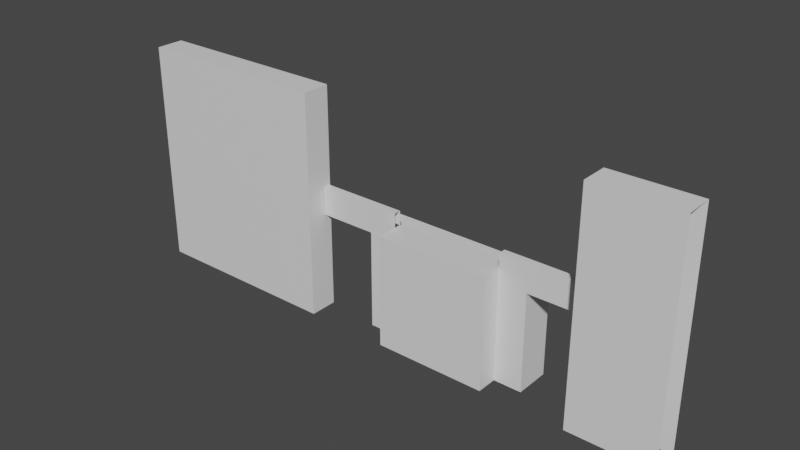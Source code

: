 # Source: 2fort_fort_front.blend  (saved by Blender 2.82.7; exported with 4.5.12 LTS)
import bpy
from mathutils import Matrix  # noqa: F401  (used for matrix-valued properties, if any)

bpy.ops.wm.read_factory_settings(use_empty=True)
scene = bpy.context.scene
scene.name = 'Scene'

# ---- collections
col_collection = bpy.data.collections.new('Collection'); scene.collection.children.link(col_collection)

# ---- materials (node trees are filled in below, after node groups)
mat_default_obj = bpy.data.materials.new('Default OBJ')
mat_default_obj.use_transparent_shadow = False

# ---- material node trees
mat_default_obj.use_nodes = True; mat_default_obj.node_tree.nodes.clear()
_N = mat_default_obj.node_tree.nodes; _L = mat_default_obj.node_tree.links
n0 = _N.new('ShaderNodeOutputMaterial'); n0.name = 'Material Output'; n0.location = (300, 300)
n1 = _N.new('ShaderNodeBsdfPrincipled'); n1.name = 'Principled BSDF'; n1.location = (10, 300)
n1.distribution = 'GGX'
n1.subsurface_method = 'BURLEY'
n1.inputs[3].default_value = 1.45
n1.inputs[27].default_value = (0.0, 0.0, 0.0, 1.0)
n1.inputs[28].default_value = 1.0
_L.new(n1.outputs[0], n0.inputs[0])
n0.is_active_output = True

# ---- world
world_world = bpy.data.worlds.new('World'); scene.world = world_world
world_world.use_nodes = True; world_world.node_tree.nodes.clear()
_N = world_world.node_tree.nodes; _L = world_world.node_tree.links
n0 = _N.new('ShaderNodeOutputWorld'); n0.name = 'World Output'; n0.location = (300, 300)
n1 = _N.new('ShaderNodeBackground'); n1.name = 'Background'; n1.location = (10, 300)
n1.inputs[0].default_value = (0.05088, 0.05088, 0.05088, 1.0)
_L.new(n1.outputs[0], n0.inputs[0])
n0.is_active_output = True
world_world.color = (0.05088, 0.05088, 0.05088)
world_world.use_sun_shadow = False
world_world.sun_shadow_jitter_overblur = 0.0

# ---- meshes
me_2fort = bpy.data.meshes.new('2fort')
me_2fort.from_pydata([(-5.376, 0.3994, 0.3121), (-5.376, 2.319, 0.3121), (-5.376, 2.319, -6.888), (6.144, 0.3994, -6.888), (6.144, 0.3994, 0.3121), (6.144, 2.319, 0.3121), (6.144, 2.319, -6.888), (6.144, -0.08063, -0.168), (6.144, 0.3994, -0.168), (9.984, 0.3994, -0.168), (9.984, -0.08063, -0.168), (-9.216, -0.08063, -0.168), (-5.376, -0.08063, -0.168), (-5.376, -0.08063, 0.7921), (-9.216, 0.3994, -0.168), (-9.216, 0.3994, 0.7921), (-5.376, 0.3994, 0.7921), (-5.376, 0.3994, -0.168), (-9.216, -1.521, -6.888), (-22.66, -1.521, -6.888), (-22.66, 0.3994, -6.888), (-22.66, 0.3994, 8.472), (-9.216, 0.3994, 8.472), (-9.216, 0.3994, -6.888), (-22.66, -1.521, 8.472), (-9.216, -1.521, 8.472), (4.224, -0.08063, 0.7921), (9.984, -0.08063, 0.7921), (9.984, -0.08063, 1.752), (4.224, -0.08063, 1.752), (4.224, 0.3968, 0.7921), (4.224, 0.3994, 1.752), (9.984, 0.3994, 0.7921), (9.984, 0.3994, 1.752), (-9.216, -0.08063, 0.7921), (-3.456, -0.08063, 1.752), (-9.216, 0.3994, 1.752), (-3.456, 0.3994, 1.752), (-3.456, 0.3929, 0.7921), (-9.216, -0.08063, 1.752), (6.144, 0.3994, 0.7921), (6.144, -0.08063, 0.7921), (4.224, -0.08063, -6.888), (6.144, -0.08063, -6.888), (-3.456, -1.521, -6.888), (-3.456, -1.521, 0.7921), (-3.456, 0.3994, -6.888), (4.224, -1.521, -6.888), (4.224, 0.3994, -6.888), (4.224, -1.521, 0.7921), (-5.376, 0.3994, -6.888), (-5.376, -0.08063, -6.888), (-3.456, -0.08063, -6.888), (-3.456, -0.08063, 0.7921), (9.984, -1.521, -6.888), (15.74, -1.521, -6.888), (9.984, -1.521, 8.472), (9.984, 0.3994, -6.888), (9.984, 0.3994, 8.472), (15.74, 0.3994, 8.472), (15.74, 0.3994, -6.888), (15.74, -1.521, 8.472)], [], [(50, 0, 1, 2), (3, 6, 5, 4), (2, 1, 5, 6), (7, 10, 27, 41), (8, 40, 32, 9), (7, 8, 9, 10), (11, 14, 17, 12), (11, 12, 13, 34), (14, 15, 16, 17), (18, 23, 22, 25), (19, 18, 25, 24), (20, 21, 22, 23), (24, 25, 22, 21), (26, 27, 28, 29), (30, 31, 33, 32), (29, 28, 33, 31), (34, 53, 35, 39), (15, 36, 37, 38), (39, 35, 37, 36), (3, 40, 41, 43), (42, 43, 41, 26), (44, 45, 38, 46), (47, 48, 30, 49), (44, 47, 49, 45), (51, 13, 16, 50), (51, 52, 53, 13), (54, 56, 58, 57), (54, 55, 61, 56), (57, 58, 59, 60), (56, 61, 59, 58), (45, 49, 30, 38)])
_uv = me_2fort.uv_layers.new(name='UVMap')
_uv.uv.foreach_set('vector', [0.0, 0.0, 0.0, 0.0, 0.0, 0.0, 0.0, 0.0, 0.0, 0.0, 0.0, 0.0, 0.0, 0.0, 0.0, 0.0, 0.0, 0.0, 0.0, 0.0, 0.0, 0.0, 0.0, 0.0, 0.0, 0.0, 0.0, 0.0, 0.0, 0.0, 0.0, 0.0, 0.0, 0.0, 0.0, 0.0, 0.0, 0.0, 0.0, 0.0, 0.0, 0.0, 0.0, 0.0, 0.0, 0.0, 0.0, 0.0, 0.0, 0.0, 0.0, 0.0, 0.0, 0.0, 0.0, 0.0, 0.0, 0.0, 0.0, 0.0, 0.0, 0.0, 0.0, 0.0, 0.0, 0.0, 0.0, 0.0, 0.0, 0.0, 0.0, 0.0, 0.0, 0.0, 0.0, 0.0, 0.0, 0.0, 0.0, 0.0, 0.0, 0.0, 0.0, 0.0, 0.0, 0.0, 0.0, 0.0, 0.0, 0.0, 0.0, 0.0, 0.0, 0.0, 0.0, 0.0, 0.0, 0.0, 0.0, 0.0, 0.0, 0.0, 0.0, 0.0, 0.0, 0.0, 0.0, 0.0, 0.0, 0.0, 0.0, 0.0, 0.0, 0.0, 0.0, 0.0, 0.0, 0.0, 0.0, 0.0, 0.0, 0.0, 0.0, 0.0, 0.0, 0.0, 0.0, 0.0, 0.0, 0.0, 0.0, 0.0, 0.0, 0.0, 0.0, 0.0, 0.0, 0.0, 0.0, 0.0, 0.0, 0.0, 0.0, 0.0, 0.0, 0.0, 0.0, 0.0, 0.0, 0.0, 0.0, 0.0, 0.0, 0.0, 0.0, 0.0, 0.0, 0.0, 0.0, 0.0, 0.0, 0.0, 0.0, 0.0, 0.0, 0.0, 0.0, 0.0, 0.0, 0.0, 0.0, 0.0, 0.0, 0.0, 0.0, 0.0, 0.0, 0.0, 0.0, 0.0, 0.0, 0.0, 0.0, 0.0, 0.0, 0.0, 0.0, 0.0, 0.0, 0.0, 0.0, 0.0, 0.0, 0.0, 0.0, 0.0, 0.0, 0.0, 0.0, 0.0, 0.0, 0.0, 0.0, 0.0, 0.0, 0.0, 0.0, 0.0, 0.0, 0.0, 0.0, 0.0, 0.0, 0.0, 0.0, 0.0, 0.0, 0.0, 0.0, 0.0, 0.0, 0.0, 0.0, 0.0, 0.0, 0.0, 0.0, 0.0, 0.0, 0.0, 0.0, 0.0, 0.0, 0.0, 0.0, 0.0, 0.0, 0.0, 0.0, 0.0, 0.0, 0.0, 0.0, 0.0, 0.0, 0.0, 0.0, 0.0])
me_2fort.materials.append(mat_default_obj)
me_2fort.use_remesh_fix_poles = True
me_2fort.use_remesh_preserve_attributes = False
me_2fort.use_mirror_vertex_groups = False
me_2fort.update()

# ---- objects
ob_2fort_fort_front = bpy.data.objects.new('2fort_fort_front', me_2fort)

# ---- transforms, parenting, visibility, modifiers, constraints
ob_2fort_fort_front.location = (0.0, 0.0, 0.0)
ob_2fort_fort_front.rotation_euler = (2.384e-07, -0.0, 0.0)
ob_2fort_fort_front.lineart.crease_threshold = 0.0

# ---- collection membership
col_collection.objects.link(ob_2fort_fort_front)

# ---- scene / render settings (as saved in the file)
scene.frame_start = 1; scene.frame_end = 250; scene.frame_set(1)
scene.render.engine = 'BLENDER_EEVEE_NEXT'
scene.cycles.use_denoising = False
scene.cycles.samples = 128
scene.cycles.sampling_pattern = 'TABULATED_SOBOL'
scene.cycles.use_adaptive_sampling = False
scene.cycles.use_light_tree = False
scene.view_settings.view_transform = 'Filmic'
bpy.context.view_layer.update()

# ---- added for rendering (the .blend has no active camera and no usable light): camera, sun
cam_auto = bpy.data.cameras.new('AutoCamera')
cam_auto.lens = 50.0
cam_auto.sensor_width = 36.0
cam_auto.clip_end = 1000.0
ob_auto_camera = bpy.data.objects.new('AutoCamera', cam_auto)
scene.collection.objects.link(ob_auto_camera)
ob_auto_camera.location = (34.9741, -45.7167, 31.5361)
ob_auto_camera.rotation_euler = (1.09748, -7.21219e-08, 0.694738)
scene.camera = ob_auto_camera
light_auto_sun = bpy.data.lights.new('AutoSun', 'SUN')
light_auto_sun.energy = 3.0
light_auto_sun.angle = 0.0523599
ob_auto_sun = bpy.data.objects.new('AutoSun', light_auto_sun)
scene.collection.objects.link(ob_auto_sun)
ob_auto_sun.rotation_euler = (0.872665, 0.174533, 0.523599)
bpy.context.view_layer.update()
